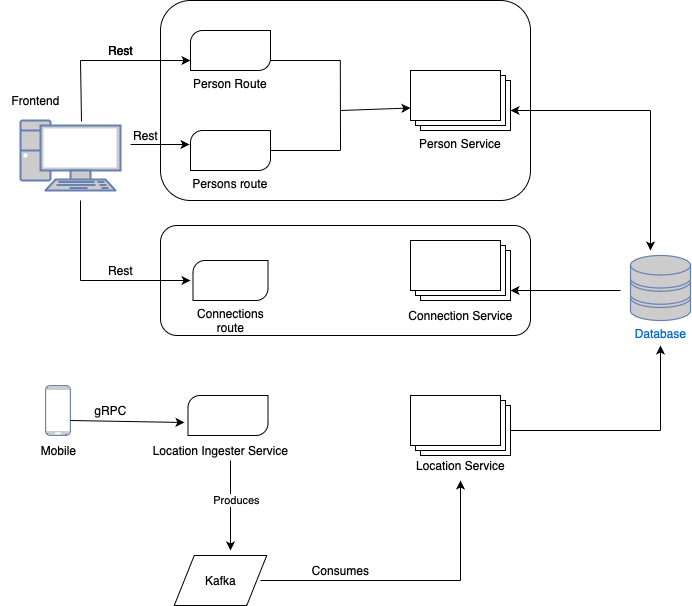

The diagram above was exported from draw.io. Its source (the exported page's mxGraphModel, read from the mxfile embedded in the PNG):
<mxGraphModel dx="946" dy="645" grid="1" gridSize="10" guides="1" tooltips="1" connect="1" arrows="1" fold="1" page="1" pageScale="1" pageWidth="827" pageHeight="1169" math="0" shadow="0">
  <root>
    <mxCell id="0" />
    <mxCell id="1" parent="0" />
    <mxCell id="FCzsqIuF6xsqZWZfg7_U-22" value="" style="rounded=1;whiteSpace=wrap;html=1;" vertex="1" parent="1">
      <mxGeometry x="200" y="255" width="370" height="110" as="geometry" />
    </mxCell>
    <mxCell id="FCzsqIuF6xsqZWZfg7_U-21" value="" style="rounded=1;whiteSpace=wrap;html=1;" vertex="1" parent="1">
      <mxGeometry x="200" y="30" width="370" height="200" as="geometry" />
    </mxCell>
    <mxCell id="FCzsqIuF6xsqZWZfg7_U-6" value="Person Service" style="verticalLabelPosition=bottom;verticalAlign=top;html=1;shape=mxgraph.basic.layered_rect;dx=10;outlineConnect=0;whiteSpace=wrap;" vertex="1" parent="1">
      <mxGeometry x="450" y="100" width="100" height="60" as="geometry" />
    </mxCell>
    <mxCell id="FCzsqIuF6xsqZWZfg7_U-7" value="Person Route" style="verticalLabelPosition=bottom;verticalAlign=top;html=1;shape=mxgraph.basic.diag_round_rect;dx=6;whiteSpace=wrap;" vertex="1" parent="1">
      <mxGeometry x="230" y="60" width="80" height="40" as="geometry" />
    </mxCell>
    <mxCell id="FCzsqIuF6xsqZWZfg7_U-8" value="Persons route" style="verticalLabelPosition=bottom;verticalAlign=top;html=1;shape=mxgraph.basic.diag_round_rect;dx=6;whiteSpace=wrap;" vertex="1" parent="1">
      <mxGeometry x="230" y="160" width="80" height="40" as="geometry" />
    </mxCell>
    <mxCell id="FCzsqIuF6xsqZWZfg7_U-9" value="Connections route" style="verticalLabelPosition=bottom;verticalAlign=top;html=1;shape=mxgraph.basic.diag_round_rect;dx=6;whiteSpace=wrap;" vertex="1" parent="1">
      <mxGeometry x="232.5" y="290" width="75" height="40" as="geometry" />
    </mxCell>
    <mxCell id="FCzsqIuF6xsqZWZfg7_U-10" value="" style="verticalLabelPosition=bottom;verticalAlign=top;html=1;shape=mxgraph.basic.layered_rect;dx=10;outlineConnect=0;whiteSpace=wrap;" vertex="1" parent="1">
      <mxGeometry x="450" y="270" width="100" height="60" as="geometry" />
    </mxCell>
    <mxCell id="FCzsqIuF6xsqZWZfg7_U-11" value="Connection Service" style="text;html=1;align=center;verticalAlign=middle;resizable=0;points=[];autosize=1;strokeColor=none;fillColor=none;" vertex="1" parent="1">
      <mxGeometry x="435" y="330" width="130" height="30" as="geometry" />
    </mxCell>
    <mxCell id="FCzsqIuF6xsqZWZfg7_U-12" value="" style="verticalLabelPosition=bottom;verticalAlign=top;html=1;shape=mxgraph.basic.diag_round_rect;dx=6;whiteSpace=wrap;" vertex="1" parent="1">
      <mxGeometry x="227.5" y="425" width="80" height="40" as="geometry" />
    </mxCell>
    <mxCell id="FCzsqIuF6xsqZWZfg7_U-13" value="Location Ingester Service" style="text;html=1;align=center;verticalAlign=middle;resizable=0;points=[];autosize=1;strokeColor=none;fillColor=none;" vertex="1" parent="1">
      <mxGeometry x="180" y="465" width="160" height="30" as="geometry" />
    </mxCell>
    <mxCell id="FCzsqIuF6xsqZWZfg7_U-14" value="" style="verticalLabelPosition=bottom;verticalAlign=top;html=1;shape=mxgraph.basic.layered_rect;dx=10;outlineConnect=0;whiteSpace=wrap;" vertex="1" parent="1">
      <mxGeometry x="450" y="425" width="100" height="60" as="geometry" />
    </mxCell>
    <mxCell id="FCzsqIuF6xsqZWZfg7_U-15" value="Location Service" style="text;html=1;align=center;verticalAlign=middle;resizable=0;points=[];autosize=1;strokeColor=none;fillColor=none;" vertex="1" parent="1">
      <mxGeometry x="445" y="480" width="110" height="30" as="geometry" />
    </mxCell>
    <mxCell id="FCzsqIuF6xsqZWZfg7_U-17" value="" style="fontColor=#0066CC;verticalAlign=top;verticalLabelPosition=bottom;labelPosition=center;align=center;html=1;outlineConnect=0;fillColor=#CCCCCC;strokeColor=#6881B3;gradientColor=none;gradientDirection=north;strokeWidth=2;shape=mxgraph.networks.pc;" vertex="1" parent="1">
      <mxGeometry x="60" y="150" width="100" height="70" as="geometry" />
    </mxCell>
    <mxCell id="FCzsqIuF6xsqZWZfg7_U-26" value="" style="endArrow=none;html=1;rounded=0;exitX=0.61;exitY=0.014;exitDx=0;exitDy=0;exitPerimeter=0;" edge="1" parent="1" source="FCzsqIuF6xsqZWZfg7_U-17">
      <mxGeometry width="50" height="50" relative="1" as="geometry">
        <mxPoint x="120" y="130" as="sourcePoint" />
        <mxPoint x="120" y="90" as="targetPoint" />
      </mxGeometry>
    </mxCell>
    <mxCell id="FCzsqIuF6xsqZWZfg7_U-27" value="" style="endArrow=classic;html=1;rounded=0;entryX=0.081;entryY=0.3;entryDx=0;entryDy=0;entryPerimeter=0;" edge="1" parent="1" target="FCzsqIuF6xsqZWZfg7_U-21">
      <mxGeometry width="50" height="50" relative="1" as="geometry">
        <mxPoint x="120" y="90" as="sourcePoint" />
        <mxPoint x="440" y="310" as="targetPoint" />
      </mxGeometry>
    </mxCell>
    <mxCell id="FCzsqIuF6xsqZWZfg7_U-29" value="Frontend" style="text;html=1;align=center;verticalAlign=middle;resizable=0;points=[];autosize=1;strokeColor=none;fillColor=none;" vertex="1" parent="1">
      <mxGeometry x="40" y="115" width="70" height="30" as="geometry" />
    </mxCell>
    <mxCell id="FCzsqIuF6xsqZWZfg7_U-30" value="" style="endArrow=classic;html=1;rounded=0;entryX=-0.012;entryY=0.35;entryDx=0;entryDy=0;entryPerimeter=0;" edge="1" parent="1" target="FCzsqIuF6xsqZWZfg7_U-8">
      <mxGeometry width="50" height="50" relative="1" as="geometry">
        <mxPoint x="170" y="174" as="sourcePoint" />
        <mxPoint x="440" y="310" as="targetPoint" />
      </mxGeometry>
    </mxCell>
    <mxCell id="FCzsqIuF6xsqZWZfg7_U-31" value="" style="endArrow=none;html=1;rounded=0;" edge="1" parent="1">
      <mxGeometry width="50" height="50" relative="1" as="geometry">
        <mxPoint x="120" y="230" as="sourcePoint" />
        <mxPoint x="120" y="310" as="targetPoint" />
      </mxGeometry>
    </mxCell>
    <mxCell id="FCzsqIuF6xsqZWZfg7_U-32" value="" style="endArrow=classic;html=1;rounded=0;" edge="1" parent="1">
      <mxGeometry width="50" height="50" relative="1" as="geometry">
        <mxPoint x="120" y="310" as="sourcePoint" />
        <mxPoint x="230" y="310" as="targetPoint" />
      </mxGeometry>
    </mxCell>
    <mxCell id="FCzsqIuF6xsqZWZfg7_U-34" value="" style="endArrow=none;html=1;rounded=0;entryX=0.486;entryY=0.75;entryDx=0;entryDy=0;entryPerimeter=0;" edge="1" parent="1" target="FCzsqIuF6xsqZWZfg7_U-21">
      <mxGeometry width="50" height="50" relative="1" as="geometry">
        <mxPoint x="310" y="180" as="sourcePoint" />
        <mxPoint x="360" y="130" as="targetPoint" />
      </mxGeometry>
    </mxCell>
    <mxCell id="FCzsqIuF6xsqZWZfg7_U-35" value="" style="endArrow=none;html=1;rounded=0;entryX=0.486;entryY=0.3;entryDx=0;entryDy=0;entryPerimeter=0;" edge="1" parent="1" target="FCzsqIuF6xsqZWZfg7_U-21">
      <mxGeometry width="50" height="50" relative="1" as="geometry">
        <mxPoint x="380" y="180" as="sourcePoint" />
        <mxPoint x="380" y="110" as="targetPoint" />
      </mxGeometry>
    </mxCell>
    <mxCell id="FCzsqIuF6xsqZWZfg7_U-36" value="" style="endArrow=none;html=1;rounded=0;" edge="1" parent="1">
      <mxGeometry width="50" height="50" relative="1" as="geometry">
        <mxPoint x="310" y="90" as="sourcePoint" />
        <mxPoint x="380" y="90" as="targetPoint" />
      </mxGeometry>
    </mxCell>
    <mxCell id="FCzsqIuF6xsqZWZfg7_U-39" value="" style="endArrow=classic;html=1;rounded=0;entryX=0;entryY=0;entryDx=0;entryDy=37.5;entryPerimeter=0;" edge="1" parent="1" target="FCzsqIuF6xsqZWZfg7_U-6">
      <mxGeometry width="50" height="50" relative="1" as="geometry">
        <mxPoint x="380" y="140" as="sourcePoint" />
        <mxPoint x="430" y="90" as="targetPoint" />
      </mxGeometry>
    </mxCell>
    <mxCell id="FCzsqIuF6xsqZWZfg7_U-44" value="Rest" style="text;html=1;align=center;verticalAlign=middle;resizable=0;points=[];autosize=1;strokeColor=none;fillColor=none;" vertex="1" parent="1">
      <mxGeometry x="135" y="65" width="50" height="30" as="geometry" />
    </mxCell>
    <mxCell id="FCzsqIuF6xsqZWZfg7_U-45" value="Rest" style="text;html=1;align=center;verticalAlign=middle;resizable=0;points=[];autosize=1;strokeColor=none;fillColor=none;" vertex="1" parent="1">
      <mxGeometry x="135" y="65" width="50" height="30" as="geometry" />
    </mxCell>
    <mxCell id="FCzsqIuF6xsqZWZfg7_U-46" value="Rest" style="text;html=1;align=center;verticalAlign=middle;resizable=0;points=[];autosize=1;strokeColor=none;fillColor=none;" vertex="1" parent="1">
      <mxGeometry x="160" y="150" width="50" height="30" as="geometry" />
    </mxCell>
    <mxCell id="FCzsqIuF6xsqZWZfg7_U-47" value="Rest" style="text;html=1;align=center;verticalAlign=middle;resizable=0;points=[];autosize=1;strokeColor=none;fillColor=none;" vertex="1" parent="1">
      <mxGeometry x="135" y="285" width="50" height="30" as="geometry" />
    </mxCell>
    <mxCell id="FCzsqIuF6xsqZWZfg7_U-48" value="Kafka" style="shape=parallelogram;perimeter=parallelogramPerimeter;whiteSpace=wrap;html=1;fixedSize=1;" vertex="1" parent="1">
      <mxGeometry x="213.75" y="585" width="92.5" height="50" as="geometry" />
    </mxCell>
    <mxCell id="FCzsqIuF6xsqZWZfg7_U-49" value="Database" style="fontColor=#0066CC;verticalAlign=top;verticalLabelPosition=bottom;labelPosition=center;align=center;html=1;outlineConnect=0;fillColor=#CCCCCC;strokeColor=#6881B3;gradientColor=none;gradientDirection=north;strokeWidth=2;shape=mxgraph.networks.storage;" vertex="1" parent="1">
      <mxGeometry x="670" y="285" width="60" height="65" as="geometry" />
    </mxCell>
    <mxCell id="FCzsqIuF6xsqZWZfg7_U-50" value="" style="fontColor=#0066CC;verticalAlign=top;verticalLabelPosition=bottom;labelPosition=center;align=center;html=1;outlineConnect=0;fillColor=#CCCCCC;strokeColor=#6881B3;gradientColor=none;gradientDirection=north;strokeWidth=2;shape=mxgraph.networks.mobile;" vertex="1" parent="1">
      <mxGeometry x="85" y="415" width="25" height="50" as="geometry" />
    </mxCell>
    <mxCell id="FCzsqIuF6xsqZWZfg7_U-51" value="Mobile" style="text;html=1;align=center;verticalAlign=middle;resizable=0;points=[];autosize=1;strokeColor=none;fillColor=none;" vertex="1" parent="1">
      <mxGeometry x="67.5" y="465" width="60" height="30" as="geometry" />
    </mxCell>
    <mxCell id="FCzsqIuF6xsqZWZfg7_U-52" value="" style="endArrow=classic;html=1;rounded=0;entryX=-0.044;entryY=0.675;entryDx=0;entryDy=0;entryPerimeter=0;" edge="1" parent="1" target="FCzsqIuF6xsqZWZfg7_U-12">
      <mxGeometry width="50" height="50" relative="1" as="geometry">
        <mxPoint x="110" y="450" as="sourcePoint" />
        <mxPoint x="160" y="400" as="targetPoint" />
      </mxGeometry>
    </mxCell>
    <mxCell id="FCzsqIuF6xsqZWZfg7_U-53" value="" style="endArrow=classic;html=1;rounded=0;" edge="1" parent="1">
      <mxGeometry width="50" height="50" relative="1" as="geometry">
        <mxPoint x="270" y="490" as="sourcePoint" />
        <mxPoint x="270" y="580" as="targetPoint" />
      </mxGeometry>
    </mxCell>
    <mxCell id="FCzsqIuF6xsqZWZfg7_U-63" value="Produces" style="edgeLabel;html=1;align=center;verticalAlign=middle;resizable=0;points=[];" vertex="1" connectable="0" parent="FCzsqIuF6xsqZWZfg7_U-53">
      <mxGeometry x="-0.1333" y="5" relative="1" as="geometry">
        <mxPoint as="offset" />
      </mxGeometry>
    </mxCell>
    <mxCell id="FCzsqIuF6xsqZWZfg7_U-54" value="" style="endArrow=none;html=1;rounded=0;" edge="1" parent="1">
      <mxGeometry width="50" height="50" relative="1" as="geometry">
        <mxPoint x="300" y="610" as="sourcePoint" />
        <mxPoint x="500" y="610" as="targetPoint" />
      </mxGeometry>
    </mxCell>
    <mxCell id="FCzsqIuF6xsqZWZfg7_U-55" value="" style="endArrow=classic;html=1;rounded=0;entryX=0.5;entryY=1;entryDx=0;entryDy=0;entryPerimeter=0;" edge="1" parent="1" target="FCzsqIuF6xsqZWZfg7_U-15">
      <mxGeometry width="50" height="50" relative="1" as="geometry">
        <mxPoint x="500" y="610" as="sourcePoint" />
        <mxPoint x="530" y="530" as="targetPoint" />
      </mxGeometry>
    </mxCell>
    <mxCell id="FCzsqIuF6xsqZWZfg7_U-56" value="" style="endArrow=classic;html=1;rounded=0;" edge="1" parent="1">
      <mxGeometry width="50" height="50" relative="1" as="geometry">
        <mxPoint x="700" y="460" as="sourcePoint" />
        <mxPoint x="700" y="375" as="targetPoint" />
      </mxGeometry>
    </mxCell>
    <mxCell id="FCzsqIuF6xsqZWZfg7_U-57" value="" style="endArrow=none;html=1;rounded=0;exitX=0;exitY=0;exitDx=100;exitDy=35;exitPerimeter=0;" edge="1" parent="1" source="FCzsqIuF6xsqZWZfg7_U-14">
      <mxGeometry width="50" height="50" relative="1" as="geometry">
        <mxPoint x="550" y="465" as="sourcePoint" />
        <mxPoint x="700" y="460" as="targetPoint" />
      </mxGeometry>
    </mxCell>
    <mxCell id="FCzsqIuF6xsqZWZfg7_U-58" value="" style="endArrow=classic;html=1;rounded=0;entryX=0.946;entryY=0.591;entryDx=0;entryDy=0;entryPerimeter=0;" edge="1" parent="1" target="FCzsqIuF6xsqZWZfg7_U-22">
      <mxGeometry width="50" height="50" relative="1" as="geometry">
        <mxPoint x="660" y="320" as="sourcePoint" />
        <mxPoint x="440" y="390" as="targetPoint" />
      </mxGeometry>
    </mxCell>
    <mxCell id="FCzsqIuF6xsqZWZfg7_U-59" value="" style="endArrow=classic;html=1;rounded=0;entryX=0.946;entryY=0.55;entryDx=0;entryDy=0;entryPerimeter=0;" edge="1" parent="1" target="FCzsqIuF6xsqZWZfg7_U-21">
      <mxGeometry width="50" height="50" relative="1" as="geometry">
        <mxPoint x="690" y="140" as="sourcePoint" />
        <mxPoint x="750" y="90" as="targetPoint" />
      </mxGeometry>
    </mxCell>
    <mxCell id="FCzsqIuF6xsqZWZfg7_U-60" value="" style="endArrow=classic;html=1;rounded=0;" edge="1" parent="1">
      <mxGeometry width="50" height="50" relative="1" as="geometry">
        <mxPoint x="690" y="140" as="sourcePoint" />
        <mxPoint x="690" y="280" as="targetPoint" />
      </mxGeometry>
    </mxCell>
    <mxCell id="FCzsqIuF6xsqZWZfg7_U-62" value="gRPC" style="text;html=1;align=center;verticalAlign=middle;resizable=0;points=[];autosize=1;strokeColor=none;fillColor=none;" vertex="1" parent="1">
      <mxGeometry x="120" y="425" width="60" height="30" as="geometry" />
    </mxCell>
    <mxCell id="FCzsqIuF6xsqZWZfg7_U-64" value="Consumes" style="text;html=1;align=center;verticalAlign=middle;resizable=0;points=[];autosize=1;strokeColor=none;fillColor=none;" vertex="1" parent="1">
      <mxGeometry x="340" y="585" width="80" height="30" as="geometry" />
    </mxCell>
  </root>
</mxGraphModel>